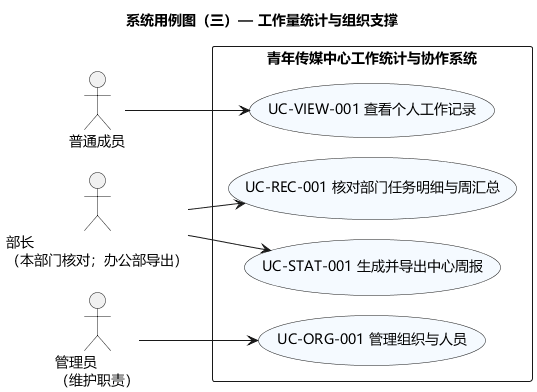

The diagram above was rendered by PlantUML. Its source (embedded in the PNG):
@startuml
title 系统用例图（三）— 工作量统计与组织支撑
left to right direction
skinparam defaultFontName Microsoft YaHei
skinparam shadowing false
skinparam packageStyle rectangle
skinparam nodesep 20
skinparam ranksep 40
skinparam usecaseBackgroundColor #F5FAFF
actor "普通成员" as Member
actor "部长\n（本部门核对；办公部导出）" as Minister
actor "管理员\n（维护职责）" as Admin
rectangle "青年传媒中心工作统计与协作系统" {
 usecase "UC-VIEW-001 查看个人工作记录" as U0
 usecase "UC-REC-001 核对部门任务明细与周汇总" as U1
 usecase "UC-STAT-001 生成并导出中心周报" as U2
 usecase "UC-ORG-001 管理组织与人员" as U3
}
Member --> U0
Minister --> U1
Minister --> U2
Admin --> U3
@enduml